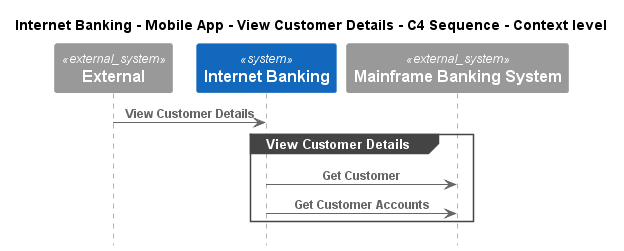

The diagram above was rendered by PlantUML. Its source (embedded in the PNG):
@startuml
!pragma layout smetana
!include ..\..\..\..\..\..\.c4s\C4_Sequence.puml

title Internet Banking - Mobile App - View Customer Details - C4 Sequence - Context level

System_Ext(C4InterFlow.SoftwareSystems.ExternalSystem, "External", "")
System(BigBankPlc.SoftwareSystems.InternetBanking, "Internet Banking", "Provided Internet Banking services")
System_Ext(BigBankPlc.SoftwareSystems.MainframeBankingSystem, "Mainframe Banking System", "")

Rel(C4InterFlow.SoftwareSystems.ExternalSystem, BigBankPlc.SoftwareSystems.InternetBanking, "View Customer Details")
group View Customer Details
Rel(BigBankPlc.SoftwareSystems.InternetBanking, BigBankPlc.SoftwareSystems.MainframeBankingSystem, "Get Customer")
Rel(BigBankPlc.SoftwareSystems.InternetBanking, BigBankPlc.SoftwareSystems.MainframeBankingSystem, "Get Customer Accounts")
end


@enduml